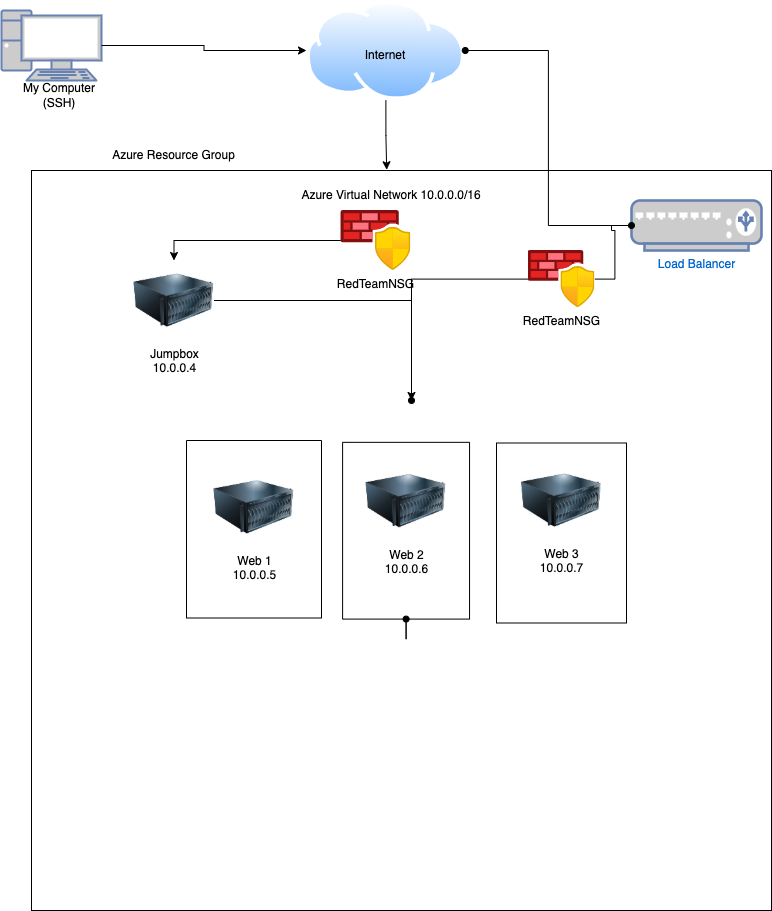

The diagram above was exported from draw.io. Its source (the exported page's mxGraphModel, read from the mxfile embedded in the PNG):
<mxGraphModel dx="808" dy="770" grid="1" gridSize="10" guides="1" tooltips="1" connect="1" arrows="1" fold="1" page="1" pageScale="1" pageWidth="850" pageHeight="1100" math="0" shadow="0">
  <root>
    <mxCell id="0" />
    <mxCell id="1" parent="0" />
    <mxCell id="ywfqPB5P35Hl8vAUGe-Z-1" value="" style="fontColor=#0066CC;verticalAlign=top;verticalLabelPosition=bottom;labelPosition=center;align=center;html=1;outlineConnect=0;fillColor=#CCCCCC;strokeColor=#6881B3;gradientColor=none;gradientDirection=north;strokeWidth=2;shape=mxgraph.networks.pc;" parent="1" vertex="1">
      <mxGeometry x="40" y="20" width="100" height="70" as="geometry" />
    </mxCell>
    <mxCell id="ywfqPB5P35Hl8vAUGe-Z-2" value="My Computer (SSH)" style="text;html=1;strokeColor=none;fillColor=none;align=center;verticalAlign=middle;whiteSpace=wrap;rounded=0;" parent="1" vertex="1">
      <mxGeometry x="53" y="90" width="90" height="30" as="geometry" />
    </mxCell>
    <mxCell id="ywfqPB5P35Hl8vAUGe-Z-3" style="edgeStyle=orthogonalEdgeStyle;rounded=0;orthogonalLoop=1;jettySize=auto;html=1;" parent="1" source="ywfqPB5P35Hl8vAUGe-Z-1" target="ywfqPB5P35Hl8vAUGe-Z-4" edge="1">
      <mxGeometry relative="1" as="geometry">
        <mxPoint x="250" y="65" as="targetPoint" />
      </mxGeometry>
    </mxCell>
    <mxCell id="ywfqPB5P35Hl8vAUGe-Z-16" style="edgeStyle=orthogonalEdgeStyle;rounded=0;orthogonalLoop=1;jettySize=auto;html=1;exitX=0.5;exitY=1;exitDx=0;exitDy=0;entryX=0.48;entryY=-0.001;entryDx=0;entryDy=0;entryPerimeter=0;" parent="1" source="ywfqPB5P35Hl8vAUGe-Z-4" target="ywfqPB5P35Hl8vAUGe-Z-6" edge="1">
      <mxGeometry relative="1" as="geometry" />
    </mxCell>
    <mxCell id="ywfqPB5P35Hl8vAUGe-Z-4" value="" style="aspect=fixed;perimeter=ellipsePerimeter;html=1;align=center;shadow=0;dashed=0;spacingTop=3;image;image=img/lib/active_directory/internet_cloud.svg;" parent="1" vertex="1">
      <mxGeometry x="345" y="10" width="158.73" height="100" as="geometry" />
    </mxCell>
    <mxCell id="ywfqPB5P35Hl8vAUGe-Z-5" value="Internet" style="text;html=1;strokeColor=none;fillColor=none;align=center;verticalAlign=middle;whiteSpace=wrap;rounded=0;" parent="1" vertex="1">
      <mxGeometry x="379.37" y="50" width="90" height="30" as="geometry" />
    </mxCell>
    <mxCell id="ywfqPB5P35Hl8vAUGe-Z-6" value="" style="whiteSpace=wrap;html=1;aspect=fixed;" parent="1" vertex="1">
      <mxGeometry x="70" y="180" width="740" height="740" as="geometry" />
    </mxCell>
    <mxCell id="ywfqPB5P35Hl8vAUGe-Z-8" value="Azure Virtual Network 10.0.0.0/16" style="text;html=1;strokeColor=none;fillColor=none;align=center;verticalAlign=middle;whiteSpace=wrap;rounded=0;" parent="1" vertex="1">
      <mxGeometry x="240" y="190" width="380" height="30" as="geometry" />
    </mxCell>
    <mxCell id="ywfqPB5P35Hl8vAUGe-Z-9" value="Azure Resource Group" style="text;html=1;strokeColor=none;fillColor=none;align=center;verticalAlign=middle;whiteSpace=wrap;rounded=0;" parent="1" vertex="1">
      <mxGeometry x="70" y="150" width="285" height="30" as="geometry" />
    </mxCell>
    <mxCell id="ywfqPB5P35Hl8vAUGe-Z-11" value="" style="rounded=0;whiteSpace=wrap;html=1;rotation=-90;" parent="1" vertex="1">
      <mxGeometry x="203.75" y="471.25" width="177.5" height="135" as="geometry" />
    </mxCell>
    <mxCell id="ywfqPB5P35Hl8vAUGe-Z-13" value="" style="rounded=0;whiteSpace=wrap;html=1;rotation=-90;" parent="1" vertex="1">
      <mxGeometry x="510" y="477.5" width="180" height="130" as="geometry" />
    </mxCell>
    <mxCell id="ywfqPB5P35Hl8vAUGe-Z-22" style="edgeStyle=orthogonalEdgeStyle;rounded=0;orthogonalLoop=1;jettySize=auto;html=1;entryX=0.5;entryY=0;entryDx=0;entryDy=0;" parent="1" source="ywfqPB5P35Hl8vAUGe-Z-17" target="ywfqPB5P35Hl8vAUGe-Z-21" edge="1">
      <mxGeometry relative="1" as="geometry" />
    </mxCell>
    <mxCell id="ywfqPB5P35Hl8vAUGe-Z-17" value="RedTeamNSG" style="aspect=fixed;html=1;points=[];align=center;image;fontSize=12;image=img/lib/azure2/networking/Azure_Firewall_Manager.svg;" parent="1" vertex="1">
      <mxGeometry x="379.37" y="220" width="70" height="60" as="geometry" />
    </mxCell>
    <mxCell id="ywfqPB5P35Hl8vAUGe-Z-18" value="Web 3&lt;br&gt;10.0.0.7" style="image;html=1;image=img/lib/clip_art/computers/Server_128x128.png" parent="1" vertex="1">
      <mxGeometry x="560" y="470" width="80" height="80" as="geometry" />
    </mxCell>
    <mxCell id="ywfqPB5P35Hl8vAUGe-Z-19" value="Web 1&lt;br&gt;10.0.0.5" style="image;html=1;image=img/lib/clip_art/computers/Server_128x128.png" parent="1" vertex="1">
      <mxGeometry x="252.5" y="476.74" width="80" height="80" as="geometry" />
    </mxCell>
    <mxCell id="ywfqPB5P35Hl8vAUGe-Z-24" style="edgeStyle=orthogonalEdgeStyle;rounded=0;orthogonalLoop=1;jettySize=auto;html=1;exitX=1;exitY=0.5;exitDx=0;exitDy=0;" parent="1" source="ywfqPB5P35Hl8vAUGe-Z-21" edge="1">
      <mxGeometry relative="1" as="geometry">
        <mxPoint x="450" y="410" as="targetPoint" />
      </mxGeometry>
    </mxCell>
    <mxCell id="ywfqPB5P35Hl8vAUGe-Z-21" value="Jumpbox&lt;br&gt;10.0.0.4&lt;br&gt;" style="image;html=1;image=img/lib/clip_art/computers/Server_128x128.png" parent="1" vertex="1">
      <mxGeometry x="172.5" y="270" width="80" height="80" as="geometry" />
    </mxCell>
    <mxCell id="ywfqPB5P35Hl8vAUGe-Z-25" value="" style="curved=1;endArrow=classic;html=1;rounded=0;startArrow=none;" parent="1" source="ywfqPB5P35Hl8vAUGe-Z-12" edge="1">
      <mxGeometry width="50" height="50" relative="1" as="geometry">
        <mxPoint x="410" y="540" as="sourcePoint" />
        <mxPoint x="460" y="490" as="targetPoint" />
        <Array as="points">
          <mxPoint x="410" y="490" />
        </Array>
      </mxGeometry>
    </mxCell>
    <mxCell id="ywfqPB5P35Hl8vAUGe-Z-12" value="" style="rounded=0;whiteSpace=wrap;html=1;rotation=-90;" parent="1" vertex="1">
      <mxGeometry x="356.19" y="476.74" width="176.75" height="126.95" as="geometry" />
    </mxCell>
    <mxCell id="ywfqPB5P35Hl8vAUGe-Z-27" value="Web 2&lt;br&gt;10.0.0.6" style="image;html=1;image=img/lib/clip_art/computers/Server_128x128.png" parent="1" vertex="1">
      <mxGeometry x="404.57" y="470.55" width="80" height="80" as="geometry" />
    </mxCell>
    <mxCell id="ywfqPB5P35Hl8vAUGe-Z-30" style="rounded=0;orthogonalLoop=1;jettySize=auto;html=1;entryX=1;entryY=0.5;entryDx=0;entryDy=0;edgeStyle=orthogonalEdgeStyle;endArrow=oval;endFill=1;" parent="1" source="ywfqPB5P35Hl8vAUGe-Z-28" target="ywfqPB5P35Hl8vAUGe-Z-4" edge="1">
      <mxGeometry relative="1" as="geometry" />
    </mxCell>
    <mxCell id="ywfqPB5P35Hl8vAUGe-Z-28" value="Load Balancer" style="fontColor=#0066CC;verticalAlign=top;verticalLabelPosition=bottom;labelPosition=center;align=center;html=1;outlineConnect=0;fillColor=#CCCCCC;strokeColor=#6881B3;gradientColor=none;gradientDirection=north;strokeWidth=2;shape=mxgraph.networks.load_balancer;" parent="1" vertex="1">
      <mxGeometry x="670" y="210" width="130" height="50" as="geometry" />
    </mxCell>
    <mxCell id="ywfqPB5P35Hl8vAUGe-Z-32" style="edgeStyle=orthogonalEdgeStyle;rounded=0;orthogonalLoop=1;jettySize=auto;html=1;endArrow=oval;endFill=1;" parent="1" source="ywfqPB5P35Hl8vAUGe-Z-31" target="ywfqPB5P35Hl8vAUGe-Z-28" edge="1">
      <mxGeometry relative="1" as="geometry" />
    </mxCell>
    <mxCell id="ywfqPB5P35Hl8vAUGe-Z-34" style="edgeStyle=orthogonalEdgeStyle;rounded=0;orthogonalLoop=1;jettySize=auto;html=1;endArrow=oval;endFill=1;" parent="1" source="ywfqPB5P35Hl8vAUGe-Z-31" edge="1">
      <mxGeometry relative="1" as="geometry">
        <mxPoint x="450" y="410" as="targetPoint" />
      </mxGeometry>
    </mxCell>
    <mxCell id="ywfqPB5P35Hl8vAUGe-Z-31" value="&lt;span style=&quot;color: rgb(0, 0, 0); font-family: helvetica; font-size: 12px; font-style: normal; font-weight: normal; letter-spacing: normal; text-align: center; text-indent: 0px; text-transform: none; word-spacing: 0px; background-color: rgb(255, 255, 255); text-decoration: none; display: inline; float: none;&quot;&gt;RedTeamNSG&lt;/span&gt;" style="aspect=fixed;html=1;points=[];align=center;image;fontSize=12;image=img/lib/azure2/networking/Azure_Firewall_Manager.svg;" parent="1" vertex="1">
      <mxGeometry x="566.63" y="260" width="66.75" height="57.21" as="geometry" />
    </mxCell>
    <mxCell id="ywfqPB5P35Hl8vAUGe-Z-35" style="edgeStyle=orthogonalEdgeStyle;rounded=0;orthogonalLoop=1;jettySize=auto;html=1;exitX=0;exitY=0.5;exitDx=0;exitDy=0;endArrow=oval;endFill=1;" parent="1" source="ywfqPB5P35Hl8vAUGe-Z-12" target="ywfqPB5P35Hl8vAUGe-Z-12" edge="1">
      <mxGeometry relative="1" as="geometry" />
    </mxCell>
  </root>
</mxGraphModel>